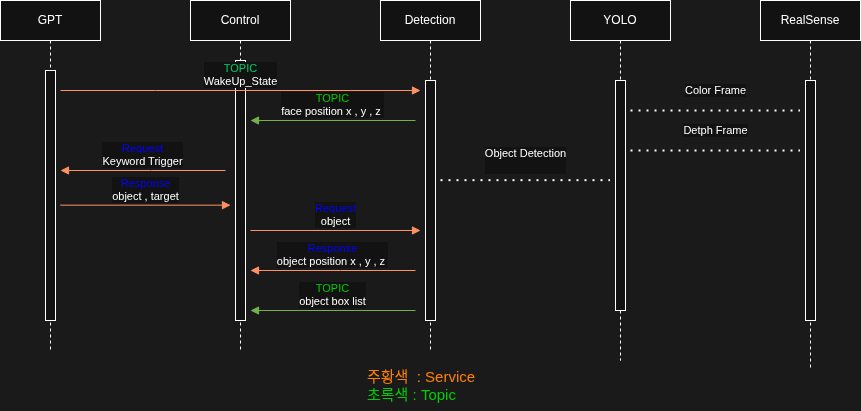

The diagram above was exported from draw.io. Its source (the exported page's mxGraphModel, read from the mxfile embedded in the PNG):
<mxGraphModel dx="983" dy="527" grid="1" gridSize="10" guides="1" tooltips="1" connect="1" arrows="1" fold="1" page="1" pageScale="1" pageWidth="850" pageHeight="1100" background="light-dark(#FFFFFF,#1A1A1A)" math="0" shadow="0">
  <root>
    <mxCell id="0" />
    <mxCell id="1" parent="0" />
    <mxCell id="aM9ryv3xv72pqoxQDRHE-1" value="Control" style="shape=umlLifeline;perimeter=lifelinePerimeter;whiteSpace=wrap;html=1;container=0;dropTarget=0;collapsible=0;recursiveResize=0;outlineConnect=0;portConstraint=eastwest;newEdgeStyle={&quot;edgeStyle&quot;:&quot;elbowEdgeStyle&quot;,&quot;elbow&quot;:&quot;vertical&quot;,&quot;curved&quot;:0,&quot;rounded&quot;:0};gradientColor=none;fillStyle=auto;" parent="1" vertex="1">
      <mxGeometry x="320" y="110" width="100" height="350" as="geometry" />
    </mxCell>
    <mxCell id="aM9ryv3xv72pqoxQDRHE-2" value="" style="html=1;points=[];perimeter=orthogonalPerimeter;outlineConnect=0;targetShapes=umlLifeline;portConstraint=eastwest;newEdgeStyle={&quot;edgeStyle&quot;:&quot;elbowEdgeStyle&quot;,&quot;elbow&quot;:&quot;vertical&quot;,&quot;curved&quot;:0,&quot;rounded&quot;:0};" parent="aM9ryv3xv72pqoxQDRHE-1" vertex="1">
      <mxGeometry x="45" y="60" width="10" height="260" as="geometry" />
    </mxCell>
    <mxCell id="aM9ryv3xv72pqoxQDRHE-5" value="Detection" style="shape=umlLifeline;perimeter=lifelinePerimeter;whiteSpace=wrap;html=1;container=0;dropTarget=0;collapsible=0;recursiveResize=0;outlineConnect=0;portConstraint=eastwest;newEdgeStyle={&quot;edgeStyle&quot;:&quot;elbowEdgeStyle&quot;,&quot;elbow&quot;:&quot;vertical&quot;,&quot;curved&quot;:0,&quot;rounded&quot;:0};" parent="1" vertex="1">
      <mxGeometry x="510" y="110" width="100" height="350" as="geometry" />
    </mxCell>
    <mxCell id="aM9ryv3xv72pqoxQDRHE-6" value="" style="html=1;points=[];perimeter=orthogonalPerimeter;outlineConnect=0;targetShapes=umlLifeline;portConstraint=eastwest;newEdgeStyle={&quot;edgeStyle&quot;:&quot;elbowEdgeStyle&quot;,&quot;elbow&quot;:&quot;vertical&quot;,&quot;curved&quot;:0,&quot;rounded&quot;:0};" parent="aM9ryv3xv72pqoxQDRHE-5" vertex="1">
      <mxGeometry x="45" y="80" width="10" height="240" as="geometry" />
    </mxCell>
    <mxCell id="aM9ryv3xv72pqoxQDRHE-7" value="&lt;font style=&quot;color: light-dark(rgb(0, 0, 0), rgb(0, 0, 255));&quot;&gt;Response&lt;/font&gt;&lt;div&gt;object , target&lt;/div&gt;" style="html=1;verticalAlign=bottom;endArrow=block;edgeStyle=elbowEdgeStyle;elbow=vertical;curved=0;rounded=0;fillColor=#fa6800;strokeColor=#C73500;" parent="1" edge="1">
      <mxGeometry relative="1" as="geometry">
        <mxPoint x="190" y="314.6599999999999" as="sourcePoint" />
        <Array as="points">
          <mxPoint x="275" y="314.66" />
        </Array>
        <mxPoint x="360" y="314.6599999999999" as="targetPoint" />
      </mxGeometry>
    </mxCell>
    <mxCell id="aM9ryv3xv72pqoxQDRHE-9" value="&lt;font style=&quot;color: light-dark(rgb(0, 0, 0), rgb(0, 0, 255));&quot;&gt;Response&lt;/font&gt;&lt;div&gt;object position x , y , z&amp;nbsp;&lt;/div&gt;" style="html=1;verticalAlign=bottom;endArrow=block;edgeStyle=elbowEdgeStyle;elbow=vertical;curved=0;rounded=0;fillColor=#fa6800;strokeColor=#C73500;" parent="1" edge="1">
      <mxGeometry relative="1" as="geometry">
        <mxPoint x="545" y="379.9999999999999" as="sourcePoint" />
        <Array as="points">
          <mxPoint x="470" y="380" />
        </Array>
        <mxPoint x="380" y="380" as="targetPoint" />
      </mxGeometry>
    </mxCell>
    <mxCell id="YIJ-2m-SFAVdTmqhvYqL-1" value="YOLO" style="shape=umlLifeline;perimeter=lifelinePerimeter;whiteSpace=wrap;html=1;container=0;dropTarget=0;collapsible=0;recursiveResize=0;outlineConnect=0;portConstraint=eastwest;newEdgeStyle={&quot;edgeStyle&quot;:&quot;elbowEdgeStyle&quot;,&quot;elbow&quot;:&quot;vertical&quot;,&quot;curved&quot;:0,&quot;rounded&quot;:0};" parent="1" vertex="1">
      <mxGeometry x="700" y="110" width="100" height="360" as="geometry" />
    </mxCell>
    <mxCell id="YIJ-2m-SFAVdTmqhvYqL-2" value="" style="html=1;points=[];perimeter=orthogonalPerimeter;outlineConnect=0;targetShapes=umlLifeline;portConstraint=eastwest;newEdgeStyle={&quot;edgeStyle&quot;:&quot;elbowEdgeStyle&quot;,&quot;elbow&quot;:&quot;vertical&quot;,&quot;curved&quot;:0,&quot;rounded&quot;:0};" parent="YIJ-2m-SFAVdTmqhvYqL-1" vertex="1">
      <mxGeometry x="45" y="80" width="10" height="230" as="geometry" />
    </mxCell>
    <mxCell id="YIJ-2m-SFAVdTmqhvYqL-5" value="GPT" style="shape=umlLifeline;perimeter=lifelinePerimeter;whiteSpace=wrap;html=1;container=0;dropTarget=0;collapsible=0;recursiveResize=0;outlineConnect=0;portConstraint=eastwest;newEdgeStyle={&quot;edgeStyle&quot;:&quot;elbowEdgeStyle&quot;,&quot;elbow&quot;:&quot;vertical&quot;,&quot;curved&quot;:0,&quot;rounded&quot;:0};" parent="1" vertex="1">
      <mxGeometry x="130" y="110" width="100" height="350" as="geometry" />
    </mxCell>
    <mxCell id="YIJ-2m-SFAVdTmqhvYqL-6" value="" style="html=1;points=[];perimeter=orthogonalPerimeter;outlineConnect=0;targetShapes=umlLifeline;portConstraint=eastwest;newEdgeStyle={&quot;edgeStyle&quot;:&quot;elbowEdgeStyle&quot;,&quot;elbow&quot;:&quot;vertical&quot;,&quot;curved&quot;:0,&quot;rounded&quot;:0};" parent="YIJ-2m-SFAVdTmqhvYqL-5" vertex="1">
      <mxGeometry x="45" y="70" width="10" height="250" as="geometry" />
    </mxCell>
    <mxCell id="YIJ-2m-SFAVdTmqhvYqL-7" value="&lt;font style=&quot;color: light-dark(rgb(0, 0, 0), rgb(0, 0, 255));&quot;&gt;Request&lt;/font&gt;&lt;div&gt;Keyword Trigger&lt;/div&gt;" style="html=1;verticalAlign=bottom;endArrow=block;edgeStyle=elbowEdgeStyle;elbow=vertical;curved=0;rounded=0;fillColor=#fa6800;strokeColor=#C73500;" parent="1" edge="1">
      <mxGeometry x="0.0031" relative="1" as="geometry">
        <mxPoint x="355" y="280" as="sourcePoint" />
        <Array as="points">
          <mxPoint x="280" y="280" />
        </Array>
        <mxPoint x="190" y="280" as="targetPoint" />
        <mxPoint as="offset" />
      </mxGeometry>
    </mxCell>
    <mxCell id="YIJ-2m-SFAVdTmqhvYqL-9" value="&lt;font style=&quot;color: light-dark(rgb(0, 0, 255), rgb(0, 204, 102));&quot;&gt;TOPIC&lt;/font&gt;&lt;div&gt;&lt;font style=&quot;color: light-dark(rgb(0, 204, 102), rgb(255, 255, 255));&quot;&gt;WakeUp_State&lt;/font&gt;&lt;/div&gt;" style="html=1;verticalAlign=bottom;endArrow=block;edgeStyle=elbowEdgeStyle;elbow=vertical;curved=0;rounded=0;fillColor=#fa6800;strokeColor=#C73500;" parent="1" edge="1">
      <mxGeometry relative="1" as="geometry">
        <mxPoint x="190" y="199.99999999999994" as="sourcePoint" />
        <Array as="points">
          <mxPoint x="285" y="200.00000000000006" />
        </Array>
        <mxPoint x="550" y="199.99999999999994" as="targetPoint" />
        <mxPoint as="offset" />
      </mxGeometry>
    </mxCell>
    <mxCell id="YIJ-2m-SFAVdTmqhvYqL-10" value="&lt;font style=&quot;color: light-dark(rgb(0, 0, 255), rgb(0, 0, 255));&quot;&gt;Request&lt;/font&gt;&lt;br&gt;&lt;div&gt;object&lt;/div&gt;" style="html=1;verticalAlign=bottom;endArrow=block;edgeStyle=elbowEdgeStyle;elbow=vertical;curved=0;rounded=0;fillColor=#fa6800;strokeColor=#C73500;" parent="1" edge="1">
      <mxGeometry relative="1" as="geometry">
        <mxPoint x="380" y="340" as="sourcePoint" />
        <Array as="points">
          <mxPoint x="465" y="340.0000000000001" />
        </Array>
        <mxPoint x="550" y="340" as="targetPoint" />
      </mxGeometry>
    </mxCell>
    <mxCell id="YIJ-2m-SFAVdTmqhvYqL-11" value="&lt;font style=&quot;color: light-dark(rgb(0, 0, 0), rgb(0, 204, 0));&quot;&gt;&lt;font&gt;TOPIC&lt;/font&gt;&lt;br&gt;&lt;/font&gt;&lt;div&gt;face position x , y , z&amp;nbsp;&lt;/div&gt;" style="html=1;verticalAlign=bottom;endArrow=block;edgeStyle=elbowEdgeStyle;elbow=vertical;curved=0;rounded=0;fillColor=#60a917;strokeColor=#2D7600;" parent="1" edge="1">
      <mxGeometry relative="1" as="geometry">
        <mxPoint x="545" y="230" as="sourcePoint" />
        <Array as="points">
          <mxPoint x="470" y="230.0000000000001" />
        </Array>
        <mxPoint x="380" y="230.0000000000001" as="targetPoint" />
      </mxGeometry>
    </mxCell>
    <mxCell id="YIJ-2m-SFAVdTmqhvYqL-12" value="&lt;font style=&quot;color: light-dark(rgb(0, 0, 0), rgb(0, 204, 0));&quot;&gt;&lt;font&gt;TOPIC&lt;/font&gt;&lt;br&gt;&lt;/font&gt;&lt;div&gt;object box list&lt;/div&gt;" style="html=1;verticalAlign=bottom;endArrow=block;edgeStyle=elbowEdgeStyle;elbow=vertical;curved=0;rounded=0;fillColor=#60a917;strokeColor=#2D7600;" parent="1" edge="1">
      <mxGeometry relative="1" as="geometry">
        <mxPoint x="545" y="420" as="sourcePoint" />
        <Array as="points">
          <mxPoint x="470" y="420.0000000000001" />
        </Array>
        <mxPoint x="380" y="420.0000000000001" as="targetPoint" />
      </mxGeometry>
    </mxCell>
    <mxCell id="YIJ-2m-SFAVdTmqhvYqL-15" value="RealSense" style="shape=umlLifeline;perimeter=lifelinePerimeter;whiteSpace=wrap;html=1;container=0;dropTarget=0;collapsible=0;recursiveResize=0;outlineConnect=0;portConstraint=eastwest;newEdgeStyle={&quot;edgeStyle&quot;:&quot;elbowEdgeStyle&quot;,&quot;elbow&quot;:&quot;vertical&quot;,&quot;curved&quot;:0,&quot;rounded&quot;:0};" parent="1" vertex="1">
      <mxGeometry x="890" y="110" width="100" height="370" as="geometry" />
    </mxCell>
    <mxCell id="YIJ-2m-SFAVdTmqhvYqL-16" value="" style="html=1;points=[];perimeter=orthogonalPerimeter;outlineConnect=0;targetShapes=umlLifeline;portConstraint=eastwest;newEdgeStyle={&quot;edgeStyle&quot;:&quot;elbowEdgeStyle&quot;,&quot;elbow&quot;:&quot;vertical&quot;,&quot;curved&quot;:0,&quot;rounded&quot;:0};" parent="YIJ-2m-SFAVdTmqhvYqL-15" vertex="1">
      <mxGeometry x="45" y="80" width="10" height="240" as="geometry" />
    </mxCell>
    <mxCell id="01O45fXgwfrgciXIZ4MX-4" value="" style="endArrow=none;dashed=1;html=1;dashPattern=1 3;strokeWidth=2;rounded=0;" edge="1" parent="1">
      <mxGeometry width="50" height="50" relative="1" as="geometry">
        <mxPoint x="570" y="289.65999999999997" as="sourcePoint" />
        <mxPoint x="739.5" y="289.65999999999985" as="targetPoint" />
      </mxGeometry>
    </mxCell>
    <mxCell id="01O45fXgwfrgciXIZ4MX-5" value="Object Detection&lt;div&gt;&lt;br&gt;&lt;/div&gt;" style="edgeLabel;html=1;align=center;verticalAlign=middle;resizable=0;points=[];" vertex="1" connectable="0" parent="01O45fXgwfrgciXIZ4MX-4">
      <mxGeometry x="0.0021" relative="1" as="geometry">
        <mxPoint y="-20" as="offset" />
      </mxGeometry>
    </mxCell>
    <mxCell id="01O45fXgwfrgciXIZ4MX-8" value="" style="endArrow=none;dashed=1;html=1;dashPattern=1 3;strokeWidth=2;rounded=0;" edge="1" parent="1">
      <mxGeometry width="50" height="50" relative="1" as="geometry">
        <mxPoint x="760" y="220.0000000000001" as="sourcePoint" />
        <mxPoint x="929.5" y="220" as="targetPoint" />
      </mxGeometry>
    </mxCell>
    <mxCell id="01O45fXgwfrgciXIZ4MX-9" value="&lt;div&gt;Color Frame&lt;/div&gt;" style="edgeLabel;html=1;align=center;verticalAlign=middle;resizable=0;points=[];" vertex="1" connectable="0" parent="01O45fXgwfrgciXIZ4MX-8">
      <mxGeometry x="0.0021" relative="1" as="geometry">
        <mxPoint y="-20" as="offset" />
      </mxGeometry>
    </mxCell>
    <mxCell id="01O45fXgwfrgciXIZ4MX-10" value="" style="endArrow=none;dashed=1;html=1;dashPattern=1 3;strokeWidth=2;rounded=0;" edge="1" parent="1">
      <mxGeometry width="50" height="50" relative="1" as="geometry">
        <mxPoint x="760" y="260.0000000000001" as="sourcePoint" />
        <mxPoint x="929.5" y="260" as="targetPoint" />
      </mxGeometry>
    </mxCell>
    <mxCell id="01O45fXgwfrgciXIZ4MX-11" value="&lt;div&gt;Detph Frame&lt;/div&gt;" style="edgeLabel;html=1;align=center;verticalAlign=middle;resizable=0;points=[];" vertex="1" connectable="0" parent="01O45fXgwfrgciXIZ4MX-10">
      <mxGeometry x="0.0021" relative="1" as="geometry">
        <mxPoint y="-20" as="offset" />
      </mxGeometry>
    </mxCell>
    <mxCell id="01O45fXgwfrgciXIZ4MX-18" value="&lt;div style=&quot;&quot;&gt;&lt;span style=&quot;background-color: transparent;&quot;&gt;&lt;font style=&quot;color: light-dark(rgb(0, 0, 0), rgb(255, 128, 0)); font-size: 15px;&quot;&gt;주황색&amp;nbsp; : Service&lt;/font&gt;&lt;/span&gt;&lt;/div&gt;&lt;div&gt;&lt;font style=&quot;font-size: 15px;&quot;&gt;&lt;font style=&quot;color: light-dark(rgb(0, 0, 0), rgb(0, 204, 0));&quot;&gt;초록색 : Topic&lt;/font&gt;&amp;nbsp;&lt;/font&gt;&lt;/div&gt;" style="text;html=1;align=left;verticalAlign=middle;resizable=0;points=[];autosize=1;strokeColor=none;fillColor=none;" vertex="1" parent="1">
      <mxGeometry x="495" y="470" width="130" height="50" as="geometry" />
    </mxCell>
  </root>
</mxGraphModel>